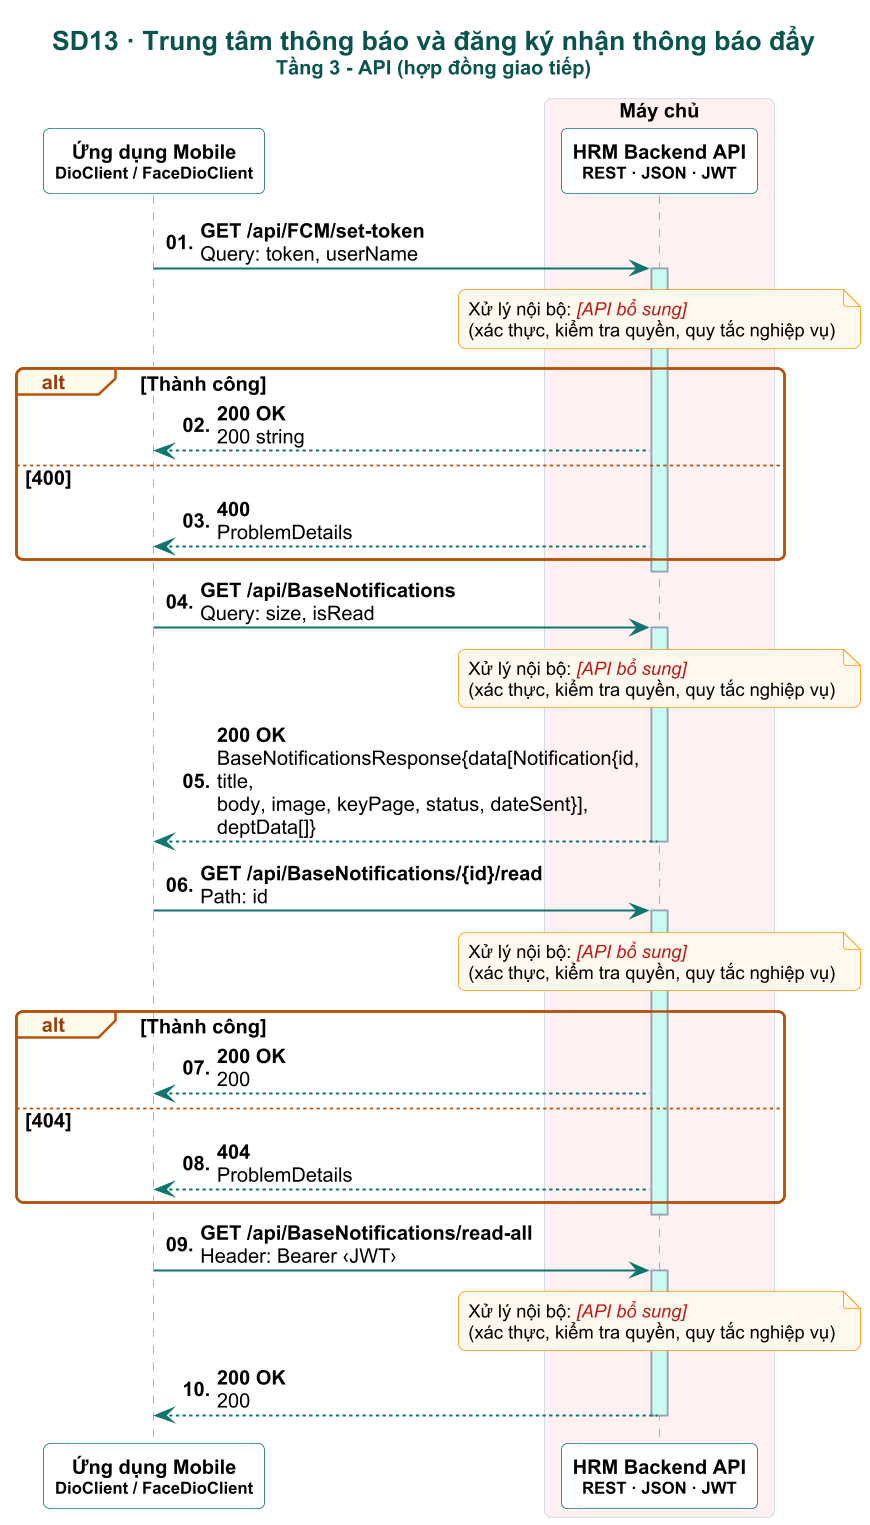

The diagram above was rendered by PlantUML. Its source (embedded in the PNG):
@startuml

skinparam dpi 160
skinparam defaultFontName Arial
skinparam defaultFontSize 12
skinparam shadowing false
skinparam roundCorner 8
skinparam maxMessageSize 260
skinparam sequenceMessageAlign left
skinparam responseMessageBelowArrow true
skinparam ParticipantPadding 6
skinparam BoxPadding 4
skinparam titleFontSize 16
skinparam titleFontStyle bold
skinparam titleFontColor #0A544E
skinparam sequence {
  ArrowColor #0F766E
  ArrowThickness 1.2
  LifeLineBorderColor #94A3B8
  LifeLineBackgroundColor #CCFBF1
  ParticipantBorderColor #0F766E
  ParticipantBackgroundColor #FFFFFF
  ParticipantFontStyle bold
  ActorBorderColor #0F766E
  ActorBackgroundColor #FFF8EC
  BoxBorderColor #CBD5E1
  GroupBorderColor #B45309
  GroupBackgroundColor #FFFBEB
  GroupHeaderFontColor #92400E
  DividerBackgroundColor #F0FDFA
  DividerBorderColor #0F766E
  ReferenceBackgroundColor #F8FAFC
}
skinparam note {
  BackgroundColor #FFF8EC
  BorderColor #F59E0B
  FontSize 11
}

autonumber "<b>00."
title SD13 · Trung tâm thông báo và đăng ký nhận thông báo đẩy\n<size:12>Tầng 3 - API (hợp đồng giao tiếp)</size>
participant "Ứng dụng Mobile\n<size:10>DioClient / FaceDioClient</size>" as APP
box "Máy chủ" #FFF1F2
participant "HRM Backend API\n<size:10>REST · JSON · JWT</size>" as HRM
end box
APP -> HRM : <b>GET /api/FCM/set-token</b>\nQuery: token, userName
activate HRM
note over HRM : Xử lý nội bộ: <color:#B91C1C><i>[API bổ sung]</i></color>\n(xác thực, kiểm tra quyền, quy tắc nghiệp vụ)
alt Thành công
  HRM --> APP : <b>200 OK</b>\n200 string
else 400
  HRM --> APP : <b>400</b>\nProblemDetails
end
deactivate HRM
APP -> HRM : <b>GET /api/BaseNotifications</b>\nQuery: size, isRead
activate HRM
note over HRM : Xử lý nội bộ: <color:#B91C1C><i>[API bổ sung]</i></color>\n(xác thực, kiểm tra quyền, quy tắc nghiệp vụ)
HRM --> APP : <b>200 OK</b>\nBaseNotificationsResponse{data[Notification{id, title,\nbody, image, keyPage, status, dateSent}], deptData[]}
deactivate HRM
APP -> HRM : <b>GET /api/BaseNotifications/{id}/read</b>\nPath: id
activate HRM
note over HRM : Xử lý nội bộ: <color:#B91C1C><i>[API bổ sung]</i></color>\n(xác thực, kiểm tra quyền, quy tắc nghiệp vụ)
alt Thành công
  HRM --> APP : <b>200 OK</b>\n200
else 404
  HRM --> APP : <b>404</b>\nProblemDetails
end
deactivate HRM
APP -> HRM : <b>GET /api/BaseNotifications/read-all</b>\nHeader: Bearer ‹JWT›
activate HRM
note over HRM : Xử lý nội bộ: <color:#B91C1C><i>[API bổ sung]</i></color>\n(xác thực, kiểm tra quyền, quy tắc nghiệp vụ)
HRM --> APP : <b>200 OK</b>\n200
deactivate HRM
@enduml